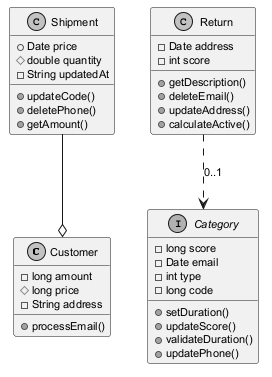

The diagram above was rendered by PlantUML. Its source (embedded in the PNG):
@startuml
skinparam monochrome true
skinparam defaultFontSize 11
class Customer {
  -long amount
  #long price
  -String address
  +processEmail()
}
interface Category {
  -long score
  -Date email
  -int type
  -long code
  +setDuration()
  +updateScore()
  +validateDuration()
  +updatePhone()
}
class Return {
  -Date address
  -int score
  +getDescription()
  +deleteEmail()
  +updateAddress()
  +calculateActive()
}
class Shipment {
  +Date price
  #double quantity
  -String updatedAt
  +updateCode()
  +deletePhone()
  +getAmount()
}
Shipment --o Customer
Return ..> Category : "0..1"
@enduml